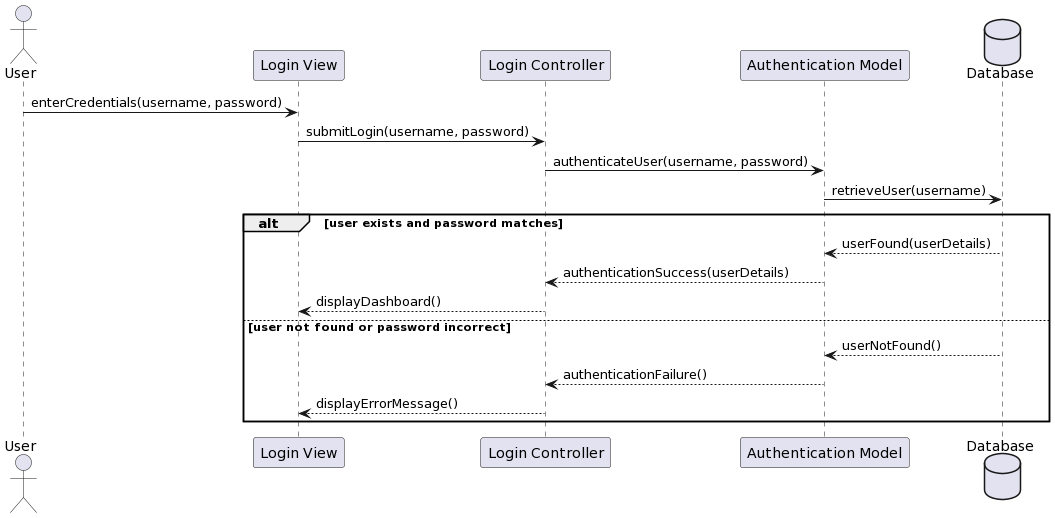

The diagram above was rendered by PlantUML. Its source (embedded in the PNG):
@startuml
actor User
participant "Login View" as View
participant "Login Controller" as Controller
participant "Authentication Model" as Model
database "Database" as DB

User -> View : enterCredentials(username, password)
View -> Controller : submitLogin(username, password)
Controller -> Model : authenticateUser(username, password)
Model -> DB : retrieveUser(username)
alt user exists and password matches
    DB --> Model : userFound(userDetails)
    Model --> Controller : authenticationSuccess(userDetails)
    Controller --> View : displayDashboard()
else user not found or password incorrect
    DB --> Model : userNotFound()
    Model --> Controller : authenticationFailure()
    Controller --> View : displayErrorMessage()
end
@enduml